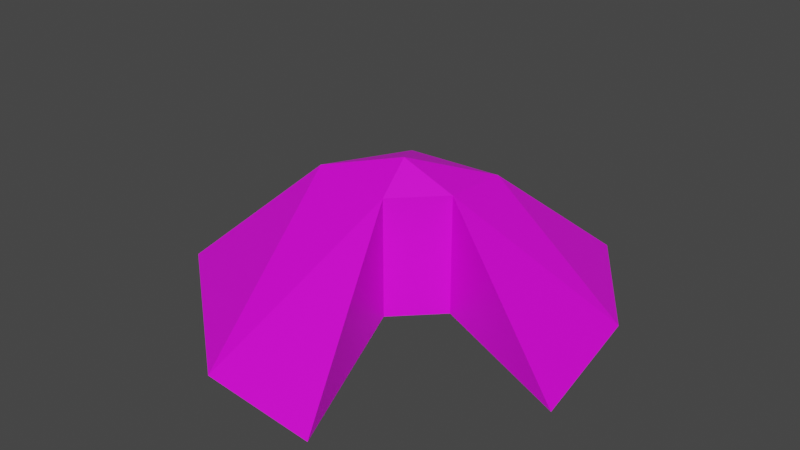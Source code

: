 # Source: 43601.blend  (saved by Blender 2.93.21; exported with 4.5.12 LTS)
import bpy
from mathutils import Matrix  # noqa: F401  (used for matrix-valued properties, if any)

bpy.ops.wm.read_factory_settings(use_empty=True)
scene = bpy.context.scene
scene.name = 'Scene'

# ---- collections
col_collection = bpy.data.collections.new('Collection'); scene.collection.children.link(col_collection)

# ---- images (referenced by path relative to the original .blend; pixels are not part of the script)
import os
ASSET_DIR = os.environ.get("B2B_ASSET_DIR", "")  # directory of the original .blend (textures are referenced by path, not embedded)
HERE = os.path.dirname(os.path.abspath(__file__))  # packed textures are extracted next to this script under _unpacked/

def load_image(name, relpath, width, height, colorspace="sRGB"):
    """Load a texture the original file referenced (path relative to the .blend, or extracted next to this script)."""
    p = next((c for c in (os.path.join(HERE, relpath), os.path.join(ASSET_DIR, relpath)) if relpath and os.path.exists(c)), "")
    if p:
        img = bpy.data.images.load(p, check_existing=True)
        img.name = name
    else:  # same state as the original file: an image datablock whose file is absent (Cycles renders it pink)
        img = bpy.data.images.new(name, width, height)
        img.source = "FILE"
        img.filepath = "//" + (relpath or name)
    img.colorspace_settings.name = colorspace
    return img
img_302_2_0_png = load_image('302_2-0.png', 'textures/302_2-0.png', 1024, 1024, 'sRGB')
img_331_2_0_png = load_image('331_2-0.png', 'textures/331_2-0.png', 1024, 1024, 'sRGB')
img_331_0_0_png = load_image('331_0-0.png', 'textures/331_0-0.png', 1024, 1024, 'sRGB')

# ---- materials (node trees are filled in below, after node groups)
mat_302_2_0 = bpy.data.materials.new('302_2-0')
mat_302_2_0.use_backface_culling = True
mat_302_2_0.use_transparent_shadow = False
mat_331_2_0 = bpy.data.materials.new('331_2-0')
mat_331_2_0.use_backface_culling = True
mat_331_2_0.use_transparent_shadow = False
mat_331_0_0 = bpy.data.materials.new('331_0-0')
mat_331_0_0.use_backface_culling = True
mat_331_0_0.use_transparent_shadow = False

# ---- material node trees
mat_302_2_0.use_nodes = True; mat_302_2_0.node_tree.nodes.clear()
_N = mat_302_2_0.node_tree.nodes; _L = mat_302_2_0.node_tree.links
n0 = _N.new('ShaderNodeBsdfPrincipled'); n0.name = 'Principled BSDF'; n0.location = (0, 300)
n0.distribution = 'GGX'
n0.subsurface_method = 'BURLEY'
n0.inputs[3].default_value = 1.45
n0.inputs[27].default_value = (0.0, 0.0, 0.0, 1.0)
n0.inputs[28].default_value = 1.0
n1 = _N.new('ShaderNodeOutputMaterial'); n1.name = 'Material Output'; n1.location = (300, 300)
n2 = _N.new('ShaderNodeTexImage'); n2.name = 'Image Texture'; n2.location = (-300, 300)
n2.label = 'Base Color'
n2.image = img_302_2_0_png
_L.new(n0.outputs[0], n1.inputs[0])
_L.new(n2.outputs[0], n0.inputs[0])
n1.is_active_output = True
mat_331_2_0.use_nodes = True; mat_331_2_0.node_tree.nodes.clear()
_N = mat_331_2_0.node_tree.nodes; _L = mat_331_2_0.node_tree.links
n0 = _N.new('ShaderNodeBsdfPrincipled'); n0.name = 'Principled BSDF'; n0.location = (0, 300)
n0.distribution = 'GGX'
n0.subsurface_method = 'BURLEY'
n0.inputs[3].default_value = 1.45
n0.inputs[27].default_value = (0.0, 0.0, 0.0, 1.0)
n0.inputs[28].default_value = 1.0
n1 = _N.new('ShaderNodeOutputMaterial'); n1.name = 'Material Output'; n1.location = (300, 300)
n2 = _N.new('ShaderNodeTexImage'); n2.name = 'Image Texture'; n2.location = (-300, 300)
n2.label = 'Base Color'
n2.image = img_331_2_0_png
_L.new(n0.outputs[0], n1.inputs[0])
_L.new(n2.outputs[0], n0.inputs[0])
n1.is_active_output = True
mat_331_0_0.use_nodes = True; mat_331_0_0.node_tree.nodes.clear()
_N = mat_331_0_0.node_tree.nodes; _L = mat_331_0_0.node_tree.links
n0 = _N.new('ShaderNodeBsdfPrincipled'); n0.name = 'Principled BSDF'; n0.location = (0, 300)
n0.distribution = 'GGX'
n0.subsurface_method = 'BURLEY'
n0.inputs[3].default_value = 1.45
n0.inputs[27].default_value = (0.0, 0.0, 0.0, 1.0)
n0.inputs[28].default_value = 1.0
n1 = _N.new('ShaderNodeOutputMaterial'); n1.name = 'Material Output'; n1.location = (300, 300)
n2 = _N.new('ShaderNodeTexImage'); n2.name = 'Image Texture'; n2.location = (-300, 300)
n2.label = 'Base Color'
n2.image = img_331_0_0_png
_L.new(n0.outputs[0], n1.inputs[0])
_L.new(n2.outputs[0], n0.inputs[0])
n1.is_active_output = True

# ---- world
world_world = bpy.data.worlds.new('World'); scene.world = world_world
world_world.use_nodes = True; world_world.node_tree.nodes.clear()
_N = world_world.node_tree.nodes; _L = world_world.node_tree.links
n0 = _N.new('ShaderNodeOutputWorld'); n0.name = 'World Output'; n0.location = (300, 300)
n1 = _N.new('ShaderNodeBackground'); n1.name = 'Background'; n1.location = (10, 300)
n1.inputs[0].default_value = (0.05088, 0.05088, 0.05088, 1.0)
_L.new(n1.outputs[0], n0.inputs[0])
n0.is_active_output = True
world_world.color = (0.05088, 0.05088, 0.05088)
world_world.use_sun_shadow = False
world_world.sun_shadow_jitter_overblur = 0.0

# ---- meshes
me_model43601 = bpy.data.meshes.new('model43601')
me_model43601.from_pydata([(-143.5, 55.2, -31.48), (-136.5, -48.46, -31.48), (-56.32, -13.03, 43.31), (-26.85, -136.8, -31.48), (54.84, -143.6, -31.48), (7.277, -29.53, 46.34), (134.6, -44.91, -31.48), (119.4, 50.89, -31.48), (35.28, -1.527, 46.41), (28.49, 52.58, 38.14), (63.06, 133.8, -31.48), (-56.29, 142.9, -31.48), (-36.82, 50.33, 37.25), (-0.5781, -1.355, 60.02), (35.27, -1.527, -31.48), (35.28, -1.527, 46.41), (7.277, -29.53, 46.34), (7.277, -29.53, -31.48), (7.277, -29.53, -31.48), (7.277, -29.53, 46.34), (54.84, -143.6, -31.48), (35.27, -1.527, -31.48), (134.6, -44.91, -31.48), (35.28, -1.527, 46.41)], [], [(2, 12, 0), (0, 1, 2), (3, 4, 5), (3, 2, 1), (6, 7, 8), (7, 9, 8), (10, 11, 12), (0, 12, 11), (14, 15, 16), (14, 16, 17), (18, 19, 20), (21, 22, 23), (9, 10, 12), (7, 10, 9), (5, 8, 13), (9, 13, 8), (9, 12, 13), (12, 2, 13), (13, 2, 5), (3, 5, 2)])
me_model43601.polygons.foreach_set('material_index', [0, 0, 0, 0, 0, 0, 0, 0, 1, 1, 2, 2, 0, 0, 0, 0, 0, 0, 0, 0])
_uv = me_model43601.uv_layers.new(name='model43601-uv')
_uv.uv.foreach_set('vector', [0.9528, 0.3893, 0.7825, 0.9426, 1.714, 0.9851, 1.714, 0.9851, 1.653, 0.07989, 0.9528, 0.3893, 0.6954, -0.6918, -0.01794, -0.7508, 0.3974, 0.2452, 0.6954, -0.6918, 0.9528, 0.3893, 1.653, 0.07989, -0.7143, 0.1108, -0.5814, 0.9475, 0.1529, 0.4897, -0.5814, 0.9475, 0.2122, 0.9622, 0.1529, 0.4897, -0.08975, 1.671, 0.9525, 1.751, 0.7825, 0.9426, 1.714, 0.9851, 0.7825, 0.9426, 0.9525, 1.751, 0.0, -1.0, 0.0, 0.0, 0.999, -0.0004883, 0.0, -1.0, 0.999, -0.0004883, 1.0, -1.0, 2.0, -0.9873, 2.0, 0.0, 0.0, -1.0, 0.0, -0.9121, 2.0, -1.0, 0.0, 0.0, 0.2122, 0.9622, -0.08975, 1.671, 0.7825, 0.9426, -0.5814, 0.9475, -0.08975, 1.671, 0.2122, 0.9622, 0.3974, 0.2452, 0.1529, 0.4897, 0.466, 0.4912, 0.2122, 0.9622, 0.466, 0.4912, 0.1529, 0.4897, 0.2122, 0.9622, 0.7825, 0.9426, 0.466, 0.4912, 0.7825, 0.9426, 0.9528, 0.3893, 0.466, 0.4912, 0.466, 0.4912, 0.9528, 0.3893, 0.3974, 0.2452, 0.6954, -0.6918, 0.3974, 0.2452, 0.9528, 0.3893])
me_model43601.materials.append(mat_302_2_0)
me_model43601.materials.append(mat_331_2_0)
me_model43601.materials.append(mat_331_0_0)
me_model43601.use_remesh_fix_poles = True
me_model43601.use_remesh_preserve_attributes = False
me_model43601.update()

# ---- objects
ob_model43601_node = bpy.data.objects.new('model43601-node', me_model43601)

# ---- transforms, parenting, visibility, modifiers, constraints
ob_model43601_node.location = (0.0, 0.0, 0.0)

# ---- collection membership
col_collection.objects.link(ob_model43601_node)

# ---- scene / render settings (as saved in the file)
scene.frame_start = 1; scene.frame_end = 250; scene.frame_set(1)
scene.render.engine = 'BLENDER_EEVEE_NEXT'
scene.cycles.use_denoising = False
scene.cycles.samples = 128
scene.cycles.sampling_pattern = 'TABULATED_SOBOL'
scene.cycles.use_adaptive_sampling = False
scene.cycles.use_light_tree = False
scene.view_settings.view_transform = 'Filmic'
bpy.context.view_layer.update()

# ---- added for rendering (the .blend has no active camera and no usable light): camera, sun
cam_auto = bpy.data.cameras.new('AutoCamera')
cam_auto.lens = 50.0
cam_auto.sensor_width = 36.0
cam_auto.clip_end = 6651.0
ob_auto_camera = bpy.data.objects.new('AutoCamera', cam_auto)
scene.collection.objects.link(ob_auto_camera)
ob_auto_camera.location = (374.505, -455.121, 317.45)
ob_auto_camera.rotation_euler = (1.09748, -7.21219e-08, 0.694738)
scene.camera = ob_auto_camera
light_auto_sun = bpy.data.lights.new('AutoSun', 'SUN')
light_auto_sun.energy = 3.0
light_auto_sun.angle = 0.0523599
ob_auto_sun = bpy.data.objects.new('AutoSun', light_auto_sun)
scene.collection.objects.link(ob_auto_sun)
ob_auto_sun.rotation_euler = (0.872665, 0.174533, 0.523599)
bpy.context.view_layer.update()
